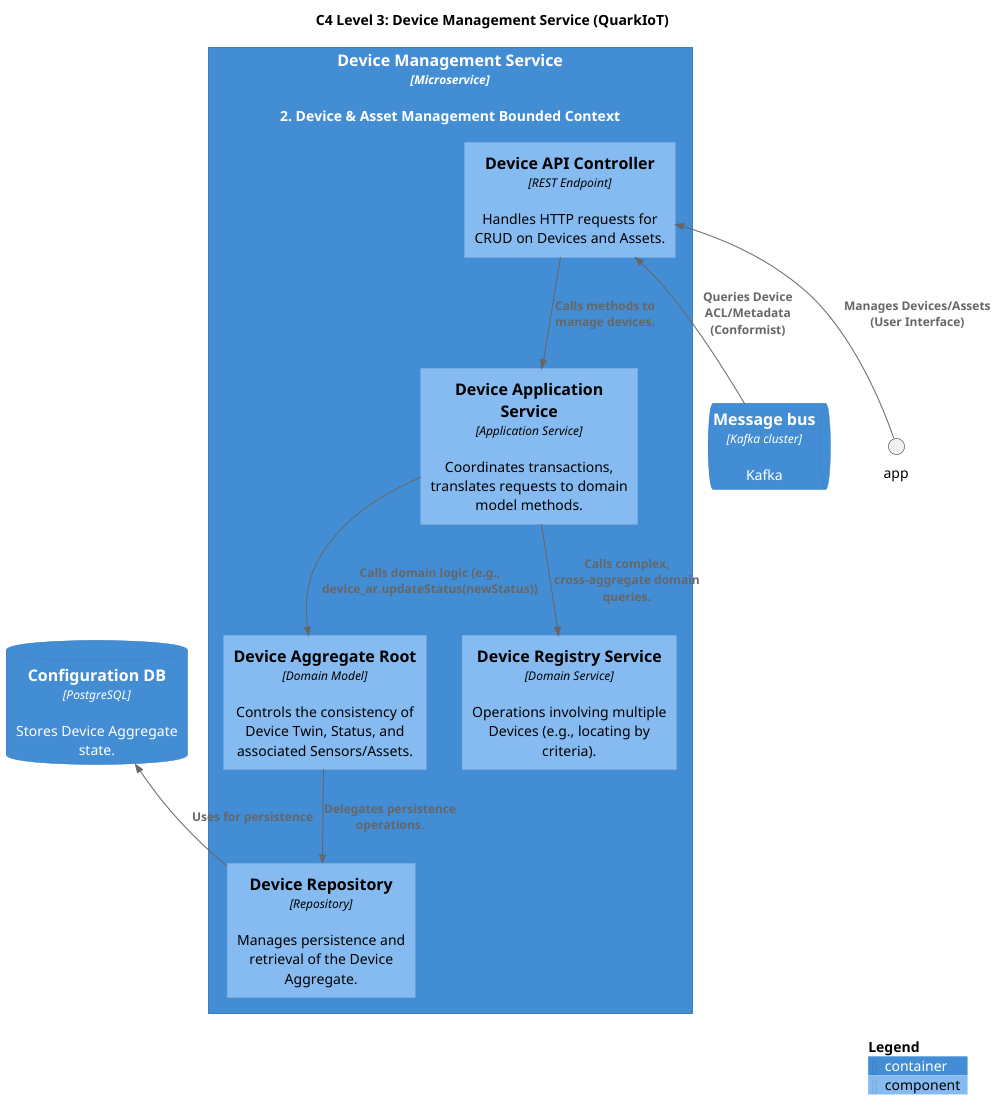

The diagram above was rendered by PlantUML. Its source (embedded in the PNG):
@startuml C4_Component
!include https://raw.githubusercontent.com/plantuml-stdlib/C4-PlantUML/master/C4_Component.puml

title C4 Level 3: Device Management Service (QuarkIoT)

Container(device_mgmt_svc, "Device Management Service", "Microservice", "2. Device & Asset Management Bounded Context") {

    Component(device_api, "Device API Controller", "REST Endpoint", "Handles HTTP requests for CRUD on Devices and Assets.")
    Component(device_app_svc, "Device Application Service", "Application Service", "Coordinates transactions, translates requests to domain model methods.")
    
    ' DDD Domain Components
    Component(device_ar, "Device Aggregate Root", "Domain Model", "Controls the consistency of Device Twin, Status, and associated Sensors/Assets.")
    Component(device_registry, "Device Registry Service", "Domain Service", "Operations involving multiple Devices (e.g., locating by criteria).")
    Component(device_repo, "Device Repository", "Repository", "Manages persistence and retrieval of the Device Aggregate.")
    
    ' Internal Relationships
    Rel(device_api, device_app_svc, "Calls methods to manage devices.")
    Rel(device_app_svc, device_ar, "Calls domain logic (e.g., device_ar.updateStatus(newStatus))")
    Rel(device_app_svc, device_registry, "Calls complex, cross-aggregate domain queries.")
    Rel(device_ar, device_repo, "Delegates persistence operations.")
}

' External Systems/Containers (from Level 2)
ContainerDb(config_db, "Configuration DB", "PostgreSQL", "Stores Device Aggregate state.")
ContainerQueue(ingestion_svc, "Message bus", "Kafka cluster", "Kafka")

' External Relationships
Rel_U(device_repo, config_db, "Uses for persistence")
Rel_U(ingestion_svc, device_api, "Queries Device ACL/Metadata (Conformist)")
Rel_U(app, device_api, "Manages Devices/Assets (User Interface)")

SHOW_LEGEND()
@enduml